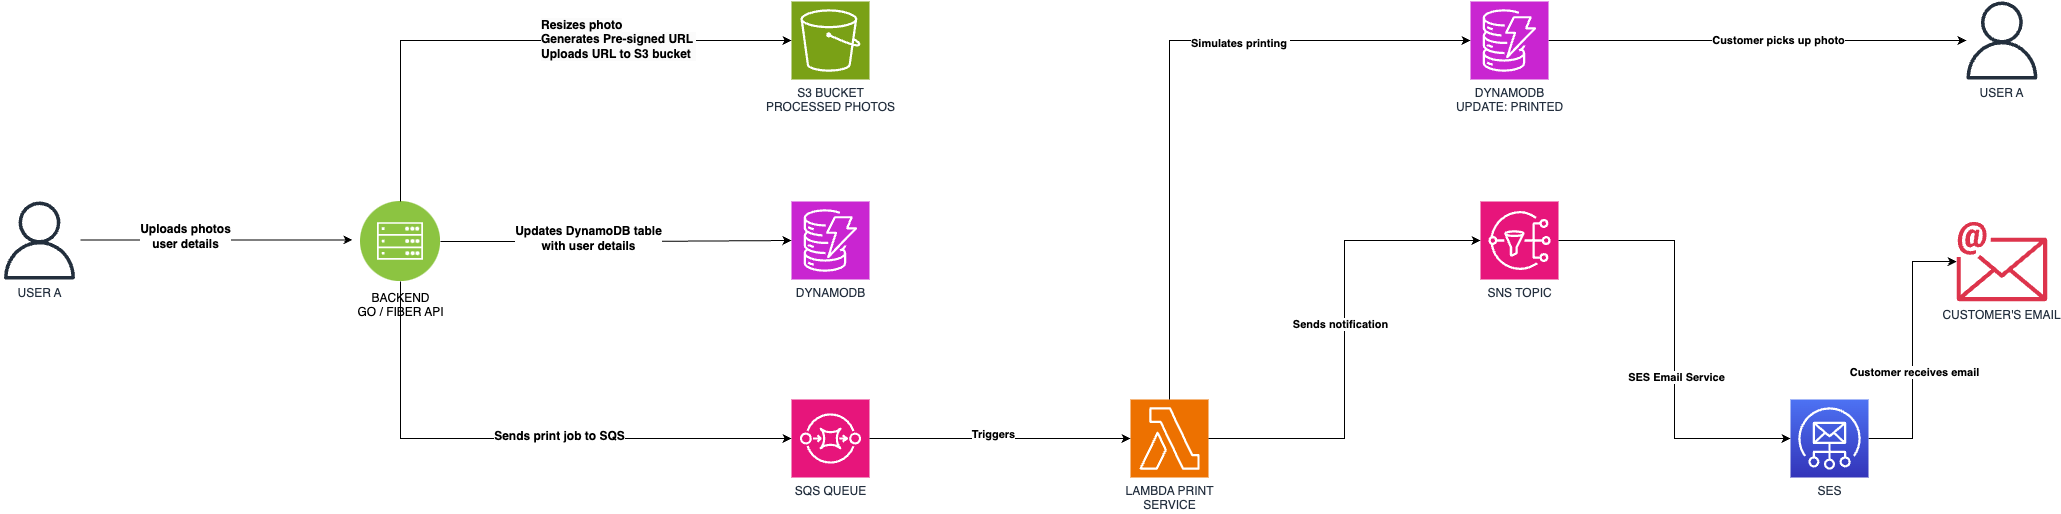

The diagram above was exported from draw.io. Its source (the exported page's mxGraphModel, read from the mxfile embedded in the PNG):
<mxGraphModel dx="1405" dy="887" grid="1" gridSize="10" guides="1" tooltips="1" connect="1" arrows="1" fold="1" page="1" pageScale="1" pageWidth="1920" pageHeight="1200" math="0" shadow="0">
  <root>
    <mxCell id="0" />
    <mxCell id="1" parent="0" />
    <mxCell id="FpaZFgxEYtg7I9pWIicz-36" style="edgeStyle=orthogonalEdgeStyle;rounded=0;orthogonalLoop=1;jettySize=auto;html=1;" edge="1" parent="1">
      <mxGeometry relative="1" as="geometry">
        <mxPoint x="482" y="518.38" as="targetPoint" />
        <mxPoint x="210.00454545454528" y="518.3765217391305" as="sourcePoint" />
      </mxGeometry>
    </mxCell>
    <mxCell id="FpaZFgxEYtg7I9pWIicz-91" value="&lt;b&gt;&lt;font style=&quot;font-size: 12px;&quot;&gt;Uploads photos&lt;/font&gt;&lt;/b&gt;&lt;div&gt;&lt;b&gt;&lt;font style=&quot;font-size: 12px;&quot;&gt;user details&lt;/font&gt;&lt;/b&gt;&lt;/div&gt;" style="edgeLabel;html=1;align=center;verticalAlign=middle;resizable=0;points=[];" vertex="1" connectable="0" parent="FpaZFgxEYtg7I9pWIicz-36">
      <mxGeometry x="-0.2272" y="4" relative="1" as="geometry">
        <mxPoint as="offset" />
      </mxGeometry>
    </mxCell>
    <mxCell id="FpaZFgxEYtg7I9pWIicz-24" value="USER A" style="outlineConnect=0;fontColor=#232F3E;gradientColor=none;fillColor=#232F3D;strokeColor=none;dashed=0;verticalLabelPosition=bottom;verticalAlign=top;align=center;html=1;fontSize=12;fontStyle=0;aspect=fixed;pointerEvents=1;shape=mxgraph.aws4.user;" vertex="1" parent="1">
      <mxGeometry x="130" y="480.0000000000001" width="78" height="78" as="geometry" />
    </mxCell>
    <mxCell id="FpaZFgxEYtg7I9pWIicz-25" value="&lt;div&gt;BACKEND&lt;/div&gt;GO / FIBER API" style="image;aspect=fixed;perimeter=ellipsePerimeter;html=1;align=center;shadow=0;dashed=0;fontColor=#000000;labelBackgroundColor=default;fontSize=12;spacingTop=3;image=img/lib/ibm/infrastructure/mobile_backend.svg;strokeWidth=3;" vertex="1" parent="1">
      <mxGeometry x="490" y="480.0000000000001" width="80" height="80" as="geometry" />
    </mxCell>
    <mxCell id="FpaZFgxEYtg7I9pWIicz-26" value="S3 BUCKET&lt;div&gt;PROCESSED PHOTOS&lt;/div&gt;" style="points=[[0,0,0],[0.25,0,0],[0.5,0,0],[0.75,0,0],[1,0,0],[0,1,0],[0.25,1,0],[0.5,1,0],[0.75,1,0],[1,1,0],[0,0.25,0],[0,0.5,0],[0,0.75,0],[1,0.25,0],[1,0.5,0],[1,0.75,0]];outlineConnect=0;fontColor=#232F3E;fillColor=#7AA116;strokeColor=#ffffff;dashed=0;verticalLabelPosition=bottom;verticalAlign=top;align=center;html=1;fontSize=12;fontStyle=0;aspect=fixed;shape=mxgraph.aws4.resourceIcon;resIcon=mxgraph.aws4.s3;strokeWidth=3;" vertex="1" parent="1">
      <mxGeometry x="921" y="280" width="78" height="78" as="geometry" />
    </mxCell>
    <mxCell id="FpaZFgxEYtg7I9pWIicz-27" value="LAMBDA PRINT&lt;div&gt;SERVICE&lt;/div&gt;" style="points=[[0,0,0],[0.25,0,0],[0.5,0,0],[0.75,0,0],[1,0,0],[0,1,0],[0.25,1,0],[0.5,1,0],[0.75,1,0],[1,1,0],[0,0.25,0],[0,0.5,0],[0,0.75,0],[1,0.25,0],[1,0.5,0],[1,0.75,0]];outlineConnect=0;fontColor=#232F3E;fillColor=#ED7100;strokeColor=#ffffff;dashed=0;verticalLabelPosition=bottom;verticalAlign=top;align=center;html=1;fontSize=12;fontStyle=0;aspect=fixed;shape=mxgraph.aws4.resourceIcon;resIcon=mxgraph.aws4.lambda;strokeWidth=3;" vertex="1" parent="1">
      <mxGeometry x="1260" y="678.0000000000001" width="78" height="78" as="geometry" />
    </mxCell>
    <mxCell id="FpaZFgxEYtg7I9pWIicz-28" value="DYNAMODB" style="points=[[0,0,0],[0.25,0,0],[0.5,0,0],[0.75,0,0],[1,0,0],[0,1,0],[0.25,1,0],[0.5,1,0],[0.75,1,0],[1,1,0],[0,0.25,0],[0,0.5,0],[0,0.75,0],[1,0.25,0],[1,0.5,0],[1,0.75,0]];outlineConnect=0;fontColor=#232F3E;fillColor=#C925D1;strokeColor=#ffffff;dashed=0;verticalLabelPosition=bottom;verticalAlign=top;align=center;html=1;fontSize=12;fontStyle=0;aspect=fixed;shape=mxgraph.aws4.resourceIcon;resIcon=mxgraph.aws4.dynamodb;strokeWidth=3;" vertex="1" parent="1">
      <mxGeometry x="921" y="480.0000000000001" width="78" height="78" as="geometry" />
    </mxCell>
    <mxCell id="FpaZFgxEYtg7I9pWIicz-29" value="SQS QUEUE" style="points=[[0,0,0],[0.25,0,0],[0.5,0,0],[0.75,0,0],[1,0,0],[0,1,0],[0.25,1,0],[0.5,1,0],[0.75,1,0],[1,1,0],[0,0.25,0],[0,0.5,0],[0,0.75,0],[1,0.25,0],[1,0.5,0],[1,0.75,0]];outlineConnect=0;fontColor=#232F3E;fillColor=#E7157B;strokeColor=#ffffff;dashed=0;verticalLabelPosition=bottom;verticalAlign=top;align=center;html=1;fontSize=12;fontStyle=0;aspect=fixed;shape=mxgraph.aws4.resourceIcon;resIcon=mxgraph.aws4.sqs;strokeWidth=3;" vertex="1" parent="1">
      <mxGeometry x="921" y="678.0000000000001" width="78" height="78" as="geometry" />
    </mxCell>
    <mxCell id="FpaZFgxEYtg7I9pWIicz-68" style="edgeStyle=orthogonalEdgeStyle;rounded=0;orthogonalLoop=1;jettySize=auto;html=1;exitX=1;exitY=0.5;exitDx=0;exitDy=0;exitPerimeter=0;" edge="1" parent="1" source="FpaZFgxEYtg7I9pWIicz-30" target="FpaZFgxEYtg7I9pWIicz-34">
      <mxGeometry relative="1" as="geometry" />
    </mxCell>
    <mxCell id="FpaZFgxEYtg7I9pWIicz-69" value="&lt;b&gt;Customer picks up photo&lt;/b&gt;" style="edgeLabel;html=1;align=center;verticalAlign=middle;resizable=0;points=[];" vertex="1" connectable="0" parent="FpaZFgxEYtg7I9pWIicz-68">
      <mxGeometry x="0.0969" y="1" relative="1" as="geometry">
        <mxPoint as="offset" />
      </mxGeometry>
    </mxCell>
    <mxCell id="FpaZFgxEYtg7I9pWIicz-30" value="DYNAMODB&lt;div&gt;UPDATE: PRINTED&lt;/div&gt;" style="points=[[0,0,0],[0.25,0,0],[0.5,0,0],[0.75,0,0],[1,0,0],[0,1,0],[0.25,1,0],[0.5,1,0],[0.75,1,0],[1,1,0],[0,0.25,0],[0,0.5,0],[0,0.75,0],[1,0.25,0],[1,0.5,0],[1,0.75,0]];outlineConnect=0;fontColor=#232F3E;fillColor=#C925D1;strokeColor=#ffffff;dashed=0;verticalLabelPosition=bottom;verticalAlign=top;align=center;html=1;fontSize=12;fontStyle=0;aspect=fixed;shape=mxgraph.aws4.resourceIcon;resIcon=mxgraph.aws4.dynamodb;strokeWidth=3;" vertex="1" parent="1">
      <mxGeometry x="1600" y="280.0000000000001" width="78" height="78" as="geometry" />
    </mxCell>
    <mxCell id="FpaZFgxEYtg7I9pWIicz-31" value="SNS TOPIC" style="points=[[0,0,0],[0.25,0,0],[0.5,0,0],[0.75,0,0],[1,0,0],[0,1,0],[0.25,1,0],[0.5,1,0],[0.75,1,0],[1,1,0],[0,0.25,0],[0,0.5,0],[0,0.75,0],[1,0.25,0],[1,0.5,0],[1,0.75,0]];outlineConnect=0;fontColor=#232F3E;fillColor=#E7157B;strokeColor=#ffffff;dashed=0;verticalLabelPosition=bottom;verticalAlign=top;align=center;html=1;fontSize=12;fontStyle=0;aspect=fixed;shape=mxgraph.aws4.resourceIcon;resIcon=mxgraph.aws4.sns;strokeWidth=3;" vertex="1" parent="1">
      <mxGeometry x="1610" y="480.0000000000001" width="78" height="78" as="geometry" />
    </mxCell>
    <mxCell id="FpaZFgxEYtg7I9pWIicz-72" style="edgeStyle=orthogonalEdgeStyle;rounded=0;orthogonalLoop=1;jettySize=auto;html=1;exitX=1;exitY=0.5;exitDx=0;exitDy=0;exitPerimeter=0;entryX=0;entryY=0.5;entryDx=0;entryDy=0;entryPerimeter=0;" edge="1" parent="1" source="FpaZFgxEYtg7I9pWIicz-32" target="FpaZFgxEYtg7I9pWIicz-73">
      <mxGeometry relative="1" as="geometry">
        <mxPoint x="2380" y="805.5000000000001" as="targetPoint" />
      </mxGeometry>
    </mxCell>
    <mxCell id="FpaZFgxEYtg7I9pWIicz-75" value="&lt;b&gt;Customer receives email&lt;/b&gt;" style="edgeLabel;html=1;align=center;verticalAlign=middle;resizable=0;points=[];" vertex="1" connectable="0" parent="FpaZFgxEYtg7I9pWIicz-72">
      <mxGeometry x="-0.168" y="-1" relative="1" as="geometry">
        <mxPoint as="offset" />
      </mxGeometry>
    </mxCell>
    <mxCell id="FpaZFgxEYtg7I9pWIicz-32" value="SES" style="points=[[0,0,0],[0.25,0,0],[0.5,0,0],[0.75,0,0],[1,0,0],[0,1,0],[0.25,1,0],[0.5,1,0],[0.75,1,0],[1,1,0],[0,0.25,0],[0,0.5,0],[0,0.75,0],[1,0.25,0],[1,0.5,0],[1,0.75,0]];outlineConnect=0;fontColor=#232F3E;gradientColor=#4D72F3;gradientDirection=north;fillColor=#3334B9;strokeColor=#ffffff;dashed=0;verticalLabelPosition=bottom;verticalAlign=top;align=center;html=1;fontSize=12;fontStyle=0;aspect=fixed;shape=mxgraph.aws4.resourceIcon;resIcon=mxgraph.aws4.simple_email_service;strokeWidth=3;" vertex="1" parent="1">
      <mxGeometry x="1920" y="678.0000000000001" width="78" height="78" as="geometry" />
    </mxCell>
    <mxCell id="FpaZFgxEYtg7I9pWIicz-34" value="USER A" style="outlineConnect=0;fontColor=#232F3E;gradientColor=none;fillColor=#232F3D;strokeColor=none;dashed=0;verticalLabelPosition=bottom;verticalAlign=top;align=center;html=1;fontSize=12;fontStyle=0;aspect=fixed;pointerEvents=1;shape=mxgraph.aws4.user;strokeWidth=3;" vertex="1" parent="1">
      <mxGeometry x="2092.43" y="280.0000000000001" width="78" height="78" as="geometry" />
    </mxCell>
    <mxCell id="FpaZFgxEYtg7I9pWIicz-59" style="edgeStyle=orthogonalEdgeStyle;rounded=0;orthogonalLoop=1;jettySize=auto;html=1;exitX=1;exitY=0.5;exitDx=0;exitDy=0;exitPerimeter=0;entryX=0;entryY=0.5;entryDx=0;entryDy=0;entryPerimeter=0;" edge="1" parent="1" source="FpaZFgxEYtg7I9pWIicz-29" target="FpaZFgxEYtg7I9pWIicz-27">
      <mxGeometry relative="1" as="geometry" />
    </mxCell>
    <mxCell id="FpaZFgxEYtg7I9pWIicz-60" value="&lt;b&gt;Triggers&lt;/b&gt;" style="edgeLabel;html=1;align=center;verticalAlign=middle;resizable=0;points=[];" vertex="1" connectable="0" parent="FpaZFgxEYtg7I9pWIicz-59">
      <mxGeometry x="-0.0512" y="5" relative="1" as="geometry">
        <mxPoint as="offset" />
      </mxGeometry>
    </mxCell>
    <mxCell id="FpaZFgxEYtg7I9pWIicz-64" style="edgeStyle=orthogonalEdgeStyle;rounded=0;orthogonalLoop=1;jettySize=auto;html=1;exitX=1;exitY=0.5;exitDx=0;exitDy=0;exitPerimeter=0;entryX=0;entryY=0.5;entryDx=0;entryDy=0;entryPerimeter=0;" edge="1" parent="1" source="FpaZFgxEYtg7I9pWIicz-27" target="FpaZFgxEYtg7I9pWIicz-31">
      <mxGeometry relative="1" as="geometry" />
    </mxCell>
    <mxCell id="FpaZFgxEYtg7I9pWIicz-65" value="&lt;b&gt;Sends notification&lt;/b&gt;" style="edgeLabel;html=1;align=center;verticalAlign=middle;resizable=0;points=[];" vertex="1" connectable="0" parent="FpaZFgxEYtg7I9pWIicz-64">
      <mxGeometry x="0.0664" y="5" relative="1" as="geometry">
        <mxPoint as="offset" />
      </mxGeometry>
    </mxCell>
    <mxCell id="FpaZFgxEYtg7I9pWIicz-66" style="edgeStyle=orthogonalEdgeStyle;rounded=0;orthogonalLoop=1;jettySize=auto;html=1;exitX=0.5;exitY=0;exitDx=0;exitDy=0;exitPerimeter=0;entryX=0;entryY=0.5;entryDx=0;entryDy=0;entryPerimeter=0;" edge="1" parent="1" source="FpaZFgxEYtg7I9pWIicz-27" target="FpaZFgxEYtg7I9pWIicz-30">
      <mxGeometry relative="1" as="geometry" />
    </mxCell>
    <mxCell id="FpaZFgxEYtg7I9pWIicz-67" value="&lt;b&gt;Simulates printing&amp;nbsp;&lt;/b&gt;" style="edgeLabel;html=1;align=center;verticalAlign=middle;resizable=0;points=[];" vertex="1" connectable="0" parent="FpaZFgxEYtg7I9pWIicz-66">
      <mxGeometry x="0.302" y="-2" relative="1" as="geometry">
        <mxPoint as="offset" />
      </mxGeometry>
    </mxCell>
    <mxCell id="FpaZFgxEYtg7I9pWIicz-70" style="edgeStyle=orthogonalEdgeStyle;rounded=0;orthogonalLoop=1;jettySize=auto;html=1;exitX=1;exitY=0.5;exitDx=0;exitDy=0;exitPerimeter=0;entryX=0;entryY=0.5;entryDx=0;entryDy=0;entryPerimeter=0;" edge="1" parent="1" source="FpaZFgxEYtg7I9pWIicz-31" target="FpaZFgxEYtg7I9pWIicz-32">
      <mxGeometry relative="1" as="geometry" />
    </mxCell>
    <mxCell id="FpaZFgxEYtg7I9pWIicz-71" value="&lt;b&gt;SES Email Service&lt;/b&gt;" style="edgeLabel;html=1;align=center;verticalAlign=middle;resizable=0;points=[];" vertex="1" connectable="0" parent="FpaZFgxEYtg7I9pWIicz-70">
      <mxGeometry x="0.1766" y="2" relative="1" as="geometry">
        <mxPoint x="-1" as="offset" />
      </mxGeometry>
    </mxCell>
    <mxCell id="FpaZFgxEYtg7I9pWIicz-73" value="CUSTOMER'S EMAIL" style="sketch=0;outlineConnect=0;fontColor=#232F3E;gradientColor=none;fillColor=#DD344C;strokeColor=none;dashed=0;verticalLabelPosition=bottom;verticalAlign=top;align=center;html=1;fontSize=12;fontStyle=0;aspect=fixed;shape=mxgraph.aws4.email;strokeWidth=3;" vertex="1" parent="1">
      <mxGeometry x="2086.22" y="500.0000000000001" width="90.43" height="80" as="geometry" />
    </mxCell>
    <mxCell id="FpaZFgxEYtg7I9pWIicz-86" style="edgeStyle=orthogonalEdgeStyle;rounded=0;orthogonalLoop=1;jettySize=auto;html=1;exitX=0.5;exitY=0;exitDx=0;exitDy=0;entryX=0;entryY=0.5;entryDx=0;entryDy=0;entryPerimeter=0;" edge="1" parent="1" source="FpaZFgxEYtg7I9pWIicz-25" target="FpaZFgxEYtg7I9pWIicz-26">
      <mxGeometry relative="1" as="geometry" />
    </mxCell>
    <mxCell id="FpaZFgxEYtg7I9pWIicz-90" value="&lt;b style=&quot;font-size: 12px; background-color: rgb(251, 251, 251);&quot;&gt;Resizes photo&lt;/b&gt;&lt;div style=&quot;font-size: 12px; background-color: rgb(251, 251, 251);&quot;&gt;&lt;b&gt;Generates Pre-signed URL&amp;nbsp;&lt;/b&gt;&lt;/div&gt;&lt;div style=&quot;font-size: 12px; background-color: rgb(251, 251, 251);&quot;&gt;&lt;b&gt;Uploads URL to S3 bucket&amp;nbsp;&lt;/b&gt;&lt;/div&gt;" style="edgeLabel;html=1;align=left;verticalAlign=middle;resizable=0;points=[];" vertex="1" connectable="0" parent="FpaZFgxEYtg7I9pWIicz-86">
      <mxGeometry x="0.086" y="2" relative="1" as="geometry">
        <mxPoint as="offset" />
      </mxGeometry>
    </mxCell>
    <mxCell id="FpaZFgxEYtg7I9pWIicz-88" style="edgeStyle=orthogonalEdgeStyle;rounded=0;orthogonalLoop=1;jettySize=auto;html=1;exitX=1;exitY=0.5;exitDx=0;exitDy=0;entryX=0;entryY=0.5;entryDx=0;entryDy=0;entryPerimeter=0;" edge="1" parent="1" source="FpaZFgxEYtg7I9pWIicz-25" target="FpaZFgxEYtg7I9pWIicz-28">
      <mxGeometry relative="1" as="geometry" />
    </mxCell>
    <mxCell id="FpaZFgxEYtg7I9pWIicz-89" value="&lt;b&gt;&lt;font style=&quot;font-size: 12px;&quot;&gt;Updates DynamoDB table&lt;/font&gt;&lt;/b&gt;&lt;div&gt;&lt;b&gt;&lt;font style=&quot;font-size: 12px;&quot;&gt;with user details&lt;/font&gt;&lt;/b&gt;&lt;/div&gt;" style="edgeLabel;html=1;align=center;verticalAlign=middle;resizable=0;points=[];" vertex="1" connectable="0" parent="FpaZFgxEYtg7I9pWIicz-88">
      <mxGeometry x="-0.1635" y="4" relative="1" as="geometry">
        <mxPoint as="offset" />
      </mxGeometry>
    </mxCell>
    <mxCell id="FpaZFgxEYtg7I9pWIicz-92" style="edgeStyle=orthogonalEdgeStyle;rounded=0;orthogonalLoop=1;jettySize=auto;html=1;exitX=0.5;exitY=1;exitDx=0;exitDy=0;entryX=0;entryY=0.5;entryDx=0;entryDy=0;entryPerimeter=0;" edge="1" parent="1" source="FpaZFgxEYtg7I9pWIicz-25" target="FpaZFgxEYtg7I9pWIicz-29">
      <mxGeometry relative="1" as="geometry">
        <Array as="points">
          <mxPoint x="530" y="717" />
        </Array>
      </mxGeometry>
    </mxCell>
    <mxCell id="FpaZFgxEYtg7I9pWIicz-93" value="&lt;b&gt;&lt;font style=&quot;font-size: 12px;&quot;&gt;Sends print job to SQS&lt;/font&gt;&lt;/b&gt;" style="edgeLabel;html=1;align=center;verticalAlign=middle;resizable=0;points=[];" vertex="1" connectable="0" parent="FpaZFgxEYtg7I9pWIicz-92">
      <mxGeometry x="0.1525" y="3" relative="1" as="geometry">
        <mxPoint as="offset" />
      </mxGeometry>
    </mxCell>
  </root>
</mxGraphModel>